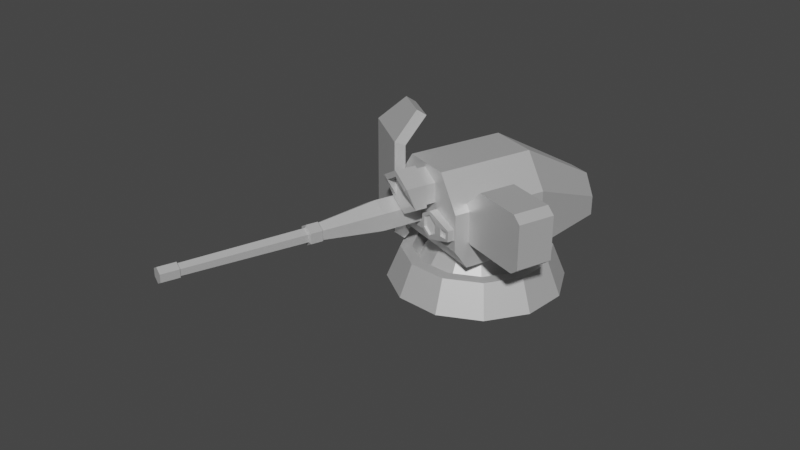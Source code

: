# Source: 06_veh.blend  (saved by Blender 3.3.6; exported with 4.5.12 LTS)
import bpy
from mathutils import Matrix  # noqa: F401  (used for matrix-valued properties, if any)

bpy.ops.wm.read_factory_settings(use_empty=True)
scene = bpy.context.scene
scene.name = 'Scene'

# ---- collections
col_collection = bpy.data.collections.new('Collection'); scene.collection.children.link(col_collection)

# ---- materials (node trees are filled in below, after node groups)
mat_part_a = bpy.data.materials.new('Part_A')
mat_part_a.use_transparent_shadow = False
mat_part_a.diffuse_color = (0.1149, 0.1149, 0.1149, 1.0)
mat_part_a.roughness = 0.5
mat_part_a.metallic = 0.5
mat_part_b = bpy.data.materials.new('Part_B')
mat_part_b.use_transparent_shadow = False
mat_part_b.diffuse_color = (0.04942, 0.6146, 0.5632, 1.0)
mat_part_b.roughness = 0.5
mat_part_c = bpy.data.materials.new('Part_C')
mat_part_c.use_transparent_shadow = False
mat_part_c.diffuse_color = (0.7037, 0.04176, 0.03101, 1.0)
mat_part_c.roughness = 0.5

# ---- material node trees
mat_part_a.use_nodes = True; mat_part_a.node_tree.nodes.clear()
_N = mat_part_a.node_tree.nodes; _L = mat_part_a.node_tree.links
n0 = _N.new('ShaderNodeBsdfPrincipled'); n0.name = 'Principled BSDF'; n0.location = (10, 300)
n0.distribution = 'GGX'
n0.subsurface_method = 'RANDOM_WALK_SKIN'
n0.inputs[0].default_value = (0.7, 0.7, 0.7, 1.0)
n0.inputs[1].default_value = 0.5
n0.inputs[3].default_value = 1.45
n0.inputs[27].default_value = (0.0, 0.0, 0.0, 1.0)
n0.inputs[28].default_value = 1.0
n1 = _N.new('ShaderNodeOutputMaterial'); n1.name = 'Material Output'; n1.location = (300, 300)
n2 = _N.new('ShaderNodeNormalMap'); n2.name = '노멀 맵'; n2.location = (-300, -300)
n2.label = 'Normal/Map'
n2.inputs[0].default_value = 0.0
_L.new(n0.outputs[0], n1.inputs[0])
_L.new(n2.outputs[0], n0.inputs[5])
n1.is_active_output = True
mat_part_b.use_nodes = True; mat_part_b.node_tree.nodes.clear()
_N = mat_part_b.node_tree.nodes; _L = mat_part_b.node_tree.links
n0 = _N.new('ShaderNodeBsdfPrincipled'); n0.name = 'Principled BSDF'; n0.location = (10, 300)
n0.distribution = 'GGX'
n0.subsurface_method = 'RANDOM_WALK_SKIN'
n0.inputs[0].default_value = (0.7, 0.7, 0.7, 1.0)
n0.inputs[3].default_value = 1.45
n0.inputs[27].default_value = (0.0, 0.0, 0.0, 1.0)
n0.inputs[28].default_value = 1.0
n1 = _N.new('ShaderNodeOutputMaterial'); n1.name = 'Material Output'; n1.location = (300, 300)
n2 = _N.new('ShaderNodeNormalMap'); n2.name = '노멀 맵'; n2.location = (-300, -300)
n2.label = 'Normal/Map'
n2.inputs[0].default_value = 0.0
_L.new(n0.outputs[0], n1.inputs[0])
_L.new(n2.outputs[0], n0.inputs[5])
n1.is_active_output = True
mat_part_c.use_nodes = True; mat_part_c.node_tree.nodes.clear()
_N = mat_part_c.node_tree.nodes; _L = mat_part_c.node_tree.links
n0 = _N.new('ShaderNodeBsdfPrincipled'); n0.name = 'Principled BSDF'; n0.location = (10, 300)
n0.distribution = 'GGX'
n0.subsurface_method = 'RANDOM_WALK_SKIN'
n0.inputs[0].default_value = (0.7, 0.7, 0.7, 1.0)
n0.inputs[3].default_value = 1.45
n0.inputs[27].default_value = (0.0, 0.0, 0.0, 1.0)
n0.inputs[28].default_value = 1.0
n1 = _N.new('ShaderNodeOutputMaterial'); n1.name = 'Material Output'; n1.location = (300, 300)
n2 = _N.new('ShaderNodeNormalMap'); n2.name = '노멀 맵'; n2.location = (-300, -300)
n2.label = 'Normal/Map'
n2.inputs[0].default_value = 0.0
_L.new(n0.outputs[0], n1.inputs[0])
_L.new(n2.outputs[0], n0.inputs[5])
n1.is_active_output = True

# ---- world
world_world = bpy.data.worlds.new('World'); scene.world = world_world
world_world.use_nodes = True; world_world.node_tree.nodes.clear()
_N = world_world.node_tree.nodes; _L = world_world.node_tree.links
n0 = _N.new('ShaderNodeOutputWorld'); n0.name = 'World Output'; n0.location = (300, 300)
n1 = _N.new('ShaderNodeBackground'); n1.name = 'Background'; n1.location = (10, 300)
n1.inputs[0].default_value = (0.05088, 0.05088, 0.05088, 1.0)
_L.new(n1.outputs[0], n0.inputs[0])
n0.is_active_output = True
world_world.color = (0.05088, 0.05088, 0.05088)
world_world.use_sun_shadow = False
world_world.sun_shadow_jitter_overblur = 0.0

# ---- meshes
me_001 = bpy.data.meshes.new('메쉬.001')
me_001.from_pydata([(-19.71, 25.5, 36.77), (-18.14, 27.76, 31.41), (-19.69, 74.25, 36.7), (-18.16, 72.01, 31.49), (-50.95, 74.25, 27.56), (-49.42, 72.01, 22.35), (-50.97, 25.5, 27.64), (-49.4, 27.76, 22.28), (-45.87, 19.38, 22.71), (-45.15, 22.27, 20.26), (-20.64, 22.27, 27.43), (-21.36, 19.38, 29.88), (-20.27, 88.21, 23.78), (-18.91, 84.9, 19.12), (-37.31, 84.9, 13.75), (-38.67, 88.21, 18.41), (25.5, 22.92, 23.92), (25.5, 22.92, -19.96), (25.5, 52.32, 31.04), (25.5, 52.32, -19.96), (-25.5, 52.32, 31.04), (-25.5, 52.32, -19.96), (-25.5, 22.92, 23.92), (-25.5, 22.92, -19.96), (-12.12, 22.92, -63.94), (12.12, 22.92, -63.94), (-12.12, 33.21, -63.94), (12.12, 33.21, -63.94), (12.8, 69.47, 31.04), (12.8, 69.47, -19.96), (-12.8, 69.47, -19.96), (-12.8, 69.47, 31.04), (6.083, 44.34, -63.94), (-6.083, 44.34, -63.94), (25.5, 33.21, -19.96), (25.5, 33.21, 31.04), (-25.5, 33.21, 31.04), (-25.5, 33.21, -19.96), (59.09, 35.66, 23.23), (59.09, 35.66, 4.3), (59.09, 65.34, 23.23), (59.09, 65.34, 4.3), (23.2, 55.83, 23.23), (23.2, 55.83, 4.3), (23.2, 37.62, 23.23), (23.2, 37.62, 4.3), (27.0, 35.66, 23.23), (33.54, 65.34, 23.23), (33.54, 65.34, 4.3), (27.0, 35.66, 4.3), (63.49, 39.15, 23.23), (63.49, 39.15, 4.3), (63.49, 61.85, 4.3), (63.49, 61.85, 23.23), (3.229, 45.49, 31.04), (3.229, 37.98, 31.04), (9.73, 34.23, 31.04), (9.73, 49.24, 31.04), (3.229, 45.49, 35.14), (3.229, 37.98, 35.14), (9.73, 34.23, 35.14), (14.49, 38.99, 35.14), (14.49, 44.48, 35.14), (9.73, 49.24, 35.14), (4.973, 44.48, 35.14), (4.973, 38.99, 35.14), (9.73, 36.24, 35.14), (9.73, 47.23, 35.14), (24.45, 38.93, 31.04), (24.45, 38.93, 34.37), (24.45, 44.54, 31.04), (24.45, 44.54, 34.37), (18.71, 43.64, 34.91), (18.71, 39.84, 34.91), (22.87, 39.84, 34.58), (22.87, 43.64, 34.58), (5.464, 44.2, 34.05), (5.464, 39.27, 34.05), (9.73, 41.74, 34.05), (9.73, 36.81, 34.05), (14.0, 39.27, 34.05), (14.0, 44.2, 34.05), (9.73, 46.66, 34.05), (19.3, 43.09, 33.77), (19.3, 40.38, 33.77), (22.28, 40.38, 33.54), (22.28, 43.09, 33.54), (-9.891, 62.2, 30.34), (-9.891, 51.94, 30.34), (-1.011, 46.82, 30.34), (7.868, 51.94, 30.34), (7.868, 62.2, 30.34), (-1.011, 67.32, 30.34), (-11.38, 63.06, 47.59), (-1.011, 69.05, 47.59), (9.362, 63.06, 47.59), (9.362, 51.08, 42.7), (-1.011, 45.09, 42.7), (-11.38, 51.08, 42.7), (-1.011, 46.82, 35.96), (7.868, 51.94, 35.96), (7.868, 62.2, 35.96), (-1.011, 67.32, 35.96), (-9.891, 62.2, 35.96), (-9.891, 51.94, 35.96), (-8.659, 61.49, 42.7), (-1.011, 65.9, 42.7), (6.636, 61.49, 42.7), (6.636, 52.65, 42.7), (-1.011, 48.24, 42.7), (-8.659, 52.65, 42.7), (-1.011, 45.09, 36.6), (9.362, 51.08, 36.6), (9.362, 63.06, 36.6), (-1.011, 69.05, 36.6), (-11.38, 63.06, 36.6), (-11.38, 51.08, 36.6), (-1.011, 57.07, 42.7), (-8.659, 61.49, 47.59), (-1.011, 65.9, 47.59), (6.636, 61.49, 47.59), (-19.65, 45.94, 30.41), (-19.65, 37.06, 30.41), (-11.96, 32.62, 30.41), (-4.265, 37.06, 30.41), (-4.265, 45.94, 30.41), (-11.96, 50.38, 30.41), (-14.88, 43.19, 153.1), (-14.88, 39.81, 153.1), (-11.96, 38.12, 153.1), (-9.035, 39.81, 153.1), (-9.035, 43.19, 153.1), (-11.96, 44.87, 153.1), (-11.96, 36.61, 82.94), (-7.727, 39.06, 82.94), (-7.727, 43.94, 82.94), (-11.96, 46.38, 82.94), (-16.19, 43.94, 82.94), (-16.19, 39.06, 82.94), (-16.66, 44.21, 89.62), (-11.96, 46.93, 89.62), (-7.256, 44.21, 89.62), (-7.256, 38.78, 89.62), (-11.96, 36.07, 89.62), (-16.66, 38.78, 89.62), (-11.96, 32.62, 52.17), (-4.265, 37.06, 52.17), (-4.265, 45.94, 52.17), (-11.96, 50.38, 52.17), (-19.65, 45.94, 52.17), (-19.65, 37.06, 52.17), (-15.42, 43.5, 90.23), (-11.96, 45.5, 90.23), (-8.492, 43.5, 90.23), (-8.492, 39.5, 90.23), (-11.96, 37.5, 90.23), (-15.42, 39.5, 90.23), (-11.96, 36.07, 83.52), (-7.256, 38.78, 83.52), (-7.256, 44.21, 83.52), (-11.96, 46.93, 83.52), (-16.66, 44.21, 83.52), (-16.66, 38.78, 83.52), (-15.56, 43.58, 153.5), (-15.56, 39.42, 153.5), (-11.96, 37.34, 153.5), (-8.36, 39.42, 153.5), (-8.36, 43.58, 153.5), (-11.96, 45.65, 153.5), (-15.56, 43.58, 162.8), (-15.56, 39.42, 162.8), (-11.96, 37.34, 162.8), (-8.36, 39.42, 162.8), (-8.36, 43.58, 162.8), (-11.96, 45.65, 162.8), (-14.27, 42.83, 162.8), (-14.27, 40.17, 162.8), (-11.96, 41.5, 162.8), (-11.96, 38.83, 162.8), (-9.65, 40.17, 162.8), (-9.65, 42.83, 162.8), (-11.96, 44.16, 162.8), (63.49, 55.83, 23.23), (63.49, 55.83, 4.3), (23.2, 51.46, 4.3), (23.2, 51.46, 23.23), (63.49, 51.46, 23.23), (63.49, 51.46, 4.3)], [], [(0, 1, 3, 2), (12, 13, 14, 15), (4, 5, 7, 6), (8, 9, 10, 11), (1, 7, 5, 3), (6, 0, 2, 4), (6, 7, 9, 8), (7, 1, 10, 9), (1, 0, 11, 10), (0, 6, 8, 11), (2, 3, 13, 12), (3, 5, 14, 13), (5, 4, 15, 14), (4, 2, 12, 15), (16, 17, 34, 35), (28, 29, 30, 31), (36, 37, 23, 22), (22, 23, 17, 16), (25, 24, 26, 27), (22, 16, 35, 36), (17, 23, 24, 25), (23, 37, 26, 24), (30, 29, 32, 33), (27, 34, 17, 25), (18, 19, 29, 28), (21, 20, 31, 30), (20, 18, 28, 31), (19, 27, 32, 29), (27, 26, 33, 32), (26, 21, 30, 33), (19, 34, 27), (35, 34, 19, 18), (36, 35, 18, 20), (20, 21, 37, 36), (26, 37, 21), (182, 183, 52, 53), (47, 48, 43, 42), (44, 45, 49, 46), (47, 42, 182, 40), (48, 47, 40, 41), (183, 43, 48, 41), (46, 49, 39, 38), (38, 39, 51, 50), (183, 41, 52), (41, 40, 53, 52), (40, 182, 53), (76, 77, 78), (77, 79, 78), (79, 80, 78), (80, 81, 78), (81, 82, 78), (82, 76, 78), (54, 55, 59, 58), (55, 56, 60, 59), (68, 70, 71, 69), (57, 54, 58, 63), (58, 59, 65, 64), (59, 60, 66, 65), (61, 66, 60, 69, 74, 73), (63, 67, 62, 72, 75, 71), (63, 58, 64, 67), (60, 56, 68, 69), (83, 84, 85, 86), (57, 63, 71, 70), (62, 61, 73, 72), (75, 74, 69, 71), (64, 65, 77, 76), (65, 66, 79, 77), (66, 61, 80, 79), (61, 62, 81, 80), (62, 67, 82, 81), (67, 64, 76, 82), (72, 73, 84, 83), (73, 74, 85, 84), (74, 75, 86, 85), (75, 72, 83, 86), (115, 116, 98, 93), (116, 111, 97, 98), (111, 112, 96, 97), (112, 113, 95, 96), (113, 114, 94, 95), (114, 115, 93, 94), (94, 93, 118, 119), (95, 94, 119, 120), (96, 95, 120, 108), (97, 96, 108, 109), (98, 97, 109, 110), (93, 98, 110, 118), (89, 90, 100, 99), (90, 91, 101, 100), (91, 92, 102, 101), (92, 87, 103, 102), (87, 88, 104, 103), (88, 89, 99, 104), (112, 111, 99, 100), (113, 112, 100, 101), (114, 113, 101, 102), (115, 114, 102, 103), (116, 115, 103, 104), (111, 116, 104, 99), (106, 105, 117), (107, 106, 117), (108, 107, 117), (109, 108, 117), (110, 109, 117), (105, 110, 117), (105, 106, 119, 118), (106, 107, 120, 119), (107, 108, 120), (110, 105, 118), (161, 162, 144, 139), (162, 157, 143, 144), (157, 158, 142, 143), (158, 159, 141, 142), (159, 160, 140, 141), (160, 161, 139, 140), (175, 176, 177), (176, 178, 177), (178, 179, 177), (179, 180, 177), (180, 181, 177), (181, 175, 177), (145, 146, 134, 133), (146, 147, 135, 134), (147, 148, 136, 135), (148, 149, 137, 136), (149, 150, 138, 137), (150, 145, 133, 138), (140, 139, 151, 152), (141, 140, 152, 153), (142, 141, 153, 154), (143, 142, 154, 155), (144, 143, 155, 156), (139, 144, 156, 151), (123, 124, 146, 145), (124, 125, 147, 146), (125, 126, 148, 147), (126, 121, 149, 148), (121, 122, 150, 149), (122, 123, 145, 150), (152, 151, 127, 132), (153, 152, 132, 131), (154, 153, 131, 130), (155, 154, 130, 129), (156, 155, 129, 128), (151, 156, 128, 127), (133, 134, 158, 157), (134, 135, 159, 158), (135, 136, 160, 159), (136, 137, 161, 160), (137, 138, 162, 161), (138, 133, 157, 162), (127, 128, 164, 163), (128, 129, 165, 164), (129, 130, 166, 165), (130, 131, 167, 166), (131, 132, 168, 167), (132, 127, 163, 168), (163, 164, 170, 169), (164, 165, 171, 170), (165, 166, 172, 171), (166, 167, 173, 172), (167, 168, 174, 173), (168, 163, 169, 174), (169, 170, 176, 175), (170, 171, 178, 176), (171, 172, 179, 178), (172, 173, 180, 179), (173, 174, 181, 180), (174, 169, 175, 181), (42, 43, 184, 185), (182, 42, 185, 186), (186, 187, 183, 182), (187, 184, 43, 183), (185, 184, 45, 44), (44, 46, 185), (186, 185, 46, 38), (186, 38, 50), (50, 51, 187, 186), (39, 187, 51), (49, 184, 187, 39), (184, 49, 45)])
me_001.polygons.foreach_set('use_smooth', [True] * 182)
me_001.polygons.foreach_set('material_index', [0, 0, 0, 0, 0, 0, 0, 0, 0, 0, 0, 0, 0, 0, 0, 0, 0, 0, 0, 0, 0, 0, 0, 0, 0, 0, 0, 0, 0, 0, 0, 0, 0, 0, 0, 0, 0, 0, 0, 0, 0, 0, 0, 0, 0, 0, 1, 1, 1, 1, 1, 1, 0, 0, 0, 0, 0, 0, 0, 0, 0, 0, 2, 0, 0, 0, 0, 0, 0, 0, 0, 0, 0, 0, 0, 0, 0, 0, 0, 0, 0, 0, 0, 0, 0, 0, 0, 0, 0, 0, 0, 0, 0, 0, 0, 0, 0, 0, 0, 0, 1, 1, 1, 1, 1, 1, 0, 0, 0, 0, 0, 0, 0, 0, 0, 0, 0, 0, 0, 0, 0, 0, 0, 0, 0, 0, 0, 0, 0, 0, 0, 0, 0, 0, 0, 0, 0, 0, 0, 0, 0, 0, 0, 0, 0, 0, 0, 0, 0, 0, 0, 0, 0, 0, 0, 0, 0, 0, 0, 0, 0, 0, 0, 0, 0, 0, 0, 0, 0, 0, 0, 0, 0, 0, 0, 0, 0, 0, 0, 0, 0, 0])
_k = set([(0, 1), (0, 2), (0, 6), (0, 11), (1, 3), (1, 7), (1, 10), (2, 3), (2, 4), (2, 12), (3, 5), (3, 13), (4, 5), (4, 6), (4, 15), (5, 7), (5, 14), (6, 7), (6, 8), (7, 9), (8, 9), (8, 11), (9, 10), (10, 11), (12, 13), (12, 15), (13, 14), (14, 15), (16, 17), (16, 22), (16, 35), (17, 25), (17, 34), (18, 19), (18, 28), (18, 35), (19, 27), (19, 29), (19, 34), (20, 21), (20, 31), (20, 36), (21, 26), (21, 30), (21, 37), (22, 23), (22, 36), (23, 24), (23, 37), (24, 25), (24, 26), (25, 27), (26, 33), (27, 32), (28, 29), (28, 31), (29, 30), (29, 32), (30, 31), (30, 33), (32, 33), (35, 36), (38, 39), (38, 46), (38, 50), (39, 49), (39, 51), (40, 41), (40, 47), (40, 53), (41, 48), (41, 52), (42, 43), (42, 47), (42, 185), (43, 48), (43, 184), (44, 45), (44, 46), (44, 185), (45, 49), (45, 184), (46, 49), (47, 48), (50, 51), (50, 186), (51, 187), (52, 53), (52, 183), (53, 182), (54, 58), (55, 59), (56, 60), (57, 63), (58, 59), (58, 63), (59, 60), (60, 66), (60, 69), (61, 62), (61, 66), (61, 73), (61, 80), (62, 67), (62, 72), (62, 81), (63, 67), (63, 71), (64, 65), (64, 67), (64, 76), (65, 66), (65, 77), (66, 79), (67, 82), (68, 69), (69, 71), (69, 74), (70, 71), (71, 75), (72, 73), (72, 75), (72, 83), (73, 74), (73, 84), (74, 75), (74, 85), (75, 86), (76, 77), (76, 82), (77, 79), (79, 80), (80, 81), (81, 82), (83, 84), (83, 86), (84, 85), (85, 86), (87, 103), (88, 104), (89, 99), (90, 100), (91, 101), (92, 102), (93, 94), (93, 98), (93, 115), (93, 118), (94, 95), (94, 114), (95, 96), (95, 113), (95, 120), (96, 97), (96, 108), (96, 112), (97, 98), (97, 111), (98, 110), (98, 116), (99, 100), (99, 104), (99, 111), (100, 101), (100, 112), (101, 102), (101, 113), (102, 103), (102, 114), (103, 104), (103, 115), (104, 116), (105, 106), (105, 110), (105, 118), (106, 107), (106, 119), (107, 108), (107, 120), (108, 120), (110, 118), (111, 112), (111, 116), (112, 113), (113, 114), (114, 115), (115, 116), (118, 119), (119, 120), (121, 149), (122, 150), (123, 145), (124, 146), (125, 147), (126, 148), (127, 128), (127, 132), (127, 151), (127, 163), (128, 129), (128, 156), (128, 164), (129, 130), (129, 155), (129, 165), (130, 131), (130, 154), (130, 166), (131, 132), (131, 153), (131, 167), (132, 152), (132, 168), (133, 134), (133, 138), (133, 145), (133, 157), (134, 135), (134, 146), (134, 158), (135, 136), (135, 147), (135, 159), (136, 137), (136, 148), (136, 160), (137, 138), (137, 149), (137, 161), (138, 150), (138, 162), (139, 140), (139, 144), (139, 151), (139, 161), (140, 141), (140, 152), (140, 160), (141, 142), (141, 153), (141, 159), (142, 143), (142, 154), (142, 158), (143, 144), (143, 155), (143, 157), (144, 156), (144, 162), (145, 146), (145, 150), (146, 147), (147, 148), (148, 149), (149, 150), (151, 152), (151, 156), (152, 153), (153, 154), (154, 155), (155, 156), (157, 158), (157, 162), (158, 159), (159, 160), (160, 161), (161, 162), (163, 164), (163, 168), (163, 169), (164, 165), (164, 170), (165, 166), (165, 171), (166, 167), (166, 172), (167, 168), (167, 173), (168, 174), (169, 170), (169, 174), (170, 171), (171, 172), (172, 173), (173, 174), (182, 186), (183, 187)])
me_001.attributes.new('sharp_edge', 'BOOLEAN', 'EDGE').data.foreach_set('value', [ (min(e.vertices), max(e.vertices)) in _k for e in me_001.edges])
_uv = me_001.uv_layers.new(name='map1')
_uv.uv.foreach_set('vector', [0.4275, 0.1778, 0.4275, 0.1778, 0.4275, 0.1778, 0.4275, 0.1778, 0.4275, 0.1778, 0.4275, 0.1778, 0.4275, 0.1778, 0.4275, 0.1778, 0.4275, 0.1778, 0.4275, 0.1778, 0.4275, 0.1778, 0.4275, 0.1778, 0.4275, 0.1778, 0.4275, 0.1778, 0.4275, 0.1778, 0.4275, 0.1778, 0.4275, 0.1778, 0.4275, 0.1778, 0.4275, 0.1778, 0.4275, 0.1778, 0.4275, 0.1778, 0.4275, 0.1778, 0.4275, 0.1778, 0.4275, 0.1778, 0.4275, 0.1778, 0.4275, 0.1778, 0.4275, 0.1778, 0.4275, 0.1778, 0.4275, 0.1778, 0.4275, 0.1778, 0.4275, 0.1778, 0.4275, 0.1778, 0.4275, 0.1778, 0.4275, 0.1778, 0.4275, 0.1778, 0.4275, 0.1778, 0.4275, 0.1778, 0.4275, 0.1778, 0.4275, 0.1778, 0.4275, 0.1778, 0.4275, 0.1778, 0.4275, 0.1778, 0.4275, 0.1778, 0.4275, 0.1778, 0.4275, 0.1778, 0.4275, 0.1778, 0.4275, 0.1778, 0.4275, 0.1778, 0.4275, 0.1778, 0.4275, 0.1778, 0.4275, 0.1778, 0.4275, 0.1778, 0.4275, 0.1778, 0.4275, 0.1778, 0.4275, 0.1778, 0.4275, 0.1778, 0.1737, 0.4442, 0.1737, 0.4442, 0.1737, 0.4442, 0.1737, 0.4442, 0.4275, 0.1778, 0.4275, 0.1778, 0.4275, 0.1778, 0.4275, 0.1778, 0.1737, 0.4442, 0.1737, 0.4442, 0.1737, 0.4442, 0.1737, 0.4442, 0.1737, 0.4442, 0.1737, 0.4442, 0.1737, 0.4442, 0.1737, 0.4442, 0.1737, 0.4442, 0.1737, 0.4442, 0.1737, 0.4442, 0.1737, 0.4442, 0.1737, 0.4442, 0.1737, 0.4442, 0.1737, 0.4442, 0.1737, 0.4442, 0.1737, 0.4442, 0.1737, 0.4442, 0.1737, 0.4442, 0.1737, 0.4442, 0.1737, 0.4442, 0.1737, 0.4442, 0.1737, 0.4442, 0.1737, 0.4442, 0.4275, 0.1778, 0.4275, 0.1778, 0.4275, 0.1778, 0.4275, 0.1778, 0.1737, 0.4442, 0.1737, 0.4442, 0.1737, 0.4442, 0.1737, 0.4442, 0.4275, 0.1778, 0.4275, 0.1778, 0.4275, 0.1778, 0.4275, 0.1778, 0.4275, 0.1778, 0.4275, 0.1778, 0.4275, 0.1778, 0.4275, 0.1778, 0.4275, 0.1778, 0.4275, 0.1778, 0.4275, 0.1778, 0.4275, 0.1778, 0.4275, 0.1778, 0.4275, 0.1778, 0.4275, 0.1778, 0.4275, 0.1778, 0.4275, 0.1778, 0.4275, 0.1778, 0.4275, 0.1778, 0.4275, 0.1778, 0.4275, 0.1778, 0.4275, 0.1778, 0.4275, 0.1778, 0.4275, 0.1778, 0.4275, 0.1778, 0.4275, 0.1778, 0.4275, 0.1778, 0.4275, 0.1778, 0.4275, 0.1778, 0.4275, 0.1778, 0.4275, 0.1778, 0.4275, 0.1778, 0.4275, 0.1778, 0.4275, 0.1778, 0.4275, 0.1778, 0.4275, 0.1778, 0.4275, 0.1778, 0.4275, 0.1778, 0.4275, 0.1778, 0.4275, 0.1778, 0.4275, 0.1778, 0.4275, 0.1778, 0.2444, 0.3026, 0.2444, 0.3026, 0.2444, 0.3026, 0.2444, 0.3026, 0.2444, 0.3026, 0.2444, 0.3026, 0.2444, 0.3026, 0.2444, 0.3026, 0.2444, 0.3026, 0.2444, 0.3026, 0.2444, 0.3026, 0.2444, 0.3026, 0.2444, 0.3026, 0.2444, 0.3026, 0.2444, 0.3026, 0.2444, 0.3026, 0.2444, 0.3026, 0.2444, 0.3026, 0.2444, 0.3026, 0.2444, 0.3026, 0.2444, 0.3026, 0.2444, 0.3026, 0.2444, 0.3026, 0.2444, 0.3026, 0.2444, 0.3026, 0.2444, 0.3026, 0.2444, 0.3026, 0.2444, 0.3026, 0.2444, 0.3026, 0.2444, 0.3026, 0.2444, 0.3026, 0.2444, 0.3026, 0.2444, 0.3026, 0.2444, 0.3026, 0.2444, 0.3026, 0.2444, 0.3026, 0.2444, 0.3026, 0.2444, 0.3026, 0.2444, 0.3026, 0.2444, 0.3026, 0.2444, 0.3026, 0.2444, 0.3026, 0.4219, 0.02904, 0.4219, 0.02904, 0.4219, 0.02904, 0.4219, 0.02904, 0.4219, 0.02904, 0.4219, 0.02904, 0.4219, 0.02904, 0.4219, 0.02904, 0.4219, 0.02904, 0.4219, 0.02904, 0.4219, 0.02904, 0.4219, 0.02904, 0.4219, 0.02904, 0.4219, 0.02904, 0.4219, 0.02904, 0.4219, 0.02904, 0.4219, 0.02904, 0.4219, 0.02904, 0.2467, 0.3024, 0.2467, 0.3024, 0.2467, 0.3024, 0.2467, 0.3024, 0.2467, 0.3024, 0.2467, 0.3024, 0.2467, 0.3024, 0.2467, 0.3024, 0.2467, 0.3024, 0.2467, 0.3024, 0.2467, 0.3024, 0.2467, 0.3024, 0.2467, 0.3024, 0.2467, 0.3024, 0.2467, 0.3024, 0.2467, 0.3024, 0.2467, 0.3024, 0.2467, 0.3024, 0.2467, 0.3024, 0.2467, 0.3024, 0.2467, 0.3024, 0.2467, 0.3024, 0.2467, 0.3024, 0.2467, 0.3024, 0.2467, 0.3024, 0.2467, 0.3024, 0.2467, 0.3024, 0.2467, 0.3024, 0.2467, 0.3024, 0.2467, 0.3024, 0.2467, 0.3024, 0.2467, 0.3024, 0.2467, 0.3024, 0.2467, 0.3024, 0.2467, 0.3024, 0.2467, 0.3024, 0.2467, 0.3024, 0.2467, 0.3024, 0.2467, 0.3024, 0.2467, 0.3024, 0.2467, 0.3024, 0.2467, 0.3024, 0.2467, 0.3024, 0.2467, 0.3024, 0.424, 0.03046, 0.424, 0.03046, 0.424, 0.03046, 0.424, 0.03046, 0.2467, 0.3024, 0.2467, 0.3024, 0.2467, 0.3024, 0.2467, 0.3024, 0.2467, 0.3024, 0.2467, 0.3024, 0.2467, 0.3024, 0.2467, 0.3024, 0.2467, 0.3024, 0.2467, 0.3024, 0.2467, 0.3024, 0.2467, 0.3024, 0.2467, 0.3024, 0.2467, 0.3024, 0.2467, 0.3024, 0.2467, 0.3024, 0.2467, 0.3024, 0.2467, 0.3024, 0.2467, 0.3024, 0.2467, 0.3024, 0.2467, 0.3024, 0.2467, 0.3024, 0.2467, 0.3024, 0.2467, 0.3024, 0.2467, 0.3024, 0.2467, 0.3024, 0.2467, 0.3024, 0.2467, 0.3024, 0.2467, 0.3024, 0.2467, 0.3024, 0.2467, 0.3024, 0.2467, 0.3024, 0.2467, 0.3024, 0.2467, 0.3024, 0.2467, 0.3024, 0.2467, 0.3024, 0.2467, 0.3024, 0.2467, 0.3024, 0.2467, 0.3024, 0.2467, 0.3024, 0.2467, 0.3024, 0.2467, 0.3024, 0.2467, 0.3024, 0.2467, 0.3024, 0.2467, 0.3024, 0.2467, 0.3024, 0.2467, 0.3024, 0.2467, 0.3024, 0.2467, 0.3024, 0.2467, 0.3024, 0.2467, 0.3024, 0.2467, 0.3024, 0.2458, 0.3028, 0.2458, 0.3028, 0.2458, 0.3028, 0.2458, 0.3028, 0.2458, 0.3028, 0.2458, 0.3028, 0.2458, 0.3028, 0.2458, 0.3028, 0.2458, 0.3028, 0.2458, 0.3028, 0.2458, 0.3028, 0.2458, 0.3028, 0.2458, 0.3028, 0.2458, 0.3028, 0.2458, 0.3028, 0.2458, 0.3028, 0.2458, 0.3028, 0.2458, 0.3028, 0.2458, 0.3028, 0.2458, 0.3028, 0.2458, 0.3028, 0.2458, 0.3028, 0.2458, 0.3028, 0.2458, 0.3028, 0.2458, 0.3028, 0.2458, 0.3028, 0.2458, 0.3028, 0.2458, 0.3028, 0.2458, 0.3028, 0.2458, 0.3028, 0.2458, 0.3028, 0.2458, 0.3028, 0.2458, 0.3028, 0.2458, 0.3028, 0.2458, 0.3028, 0.2458, 0.3028, 0.2458, 0.3028, 0.2458, 0.3028, 0.2458, 0.3028, 0.2458, 0.3028, 0.2458, 0.3028, 0.2458, 0.3028, 0.2458, 0.3028, 0.2458, 0.3028, 0.2458, 0.3028, 0.2458, 0.3028, 0.2458, 0.3028, 0.2458, 0.3028, 0.2458, 0.3028, 0.2458, 0.3028, 0.2458, 0.3028, 0.2458, 0.3028, 0.2458, 0.3028, 0.2458, 0.3028, 0.2458, 0.3028, 0.2458, 0.3028, 0.2458, 0.3028, 0.2458, 0.3028, 0.2458, 0.3028, 0.2458, 0.3028, 0.2458, 0.3028, 0.2458, 0.3028, 0.2458, 0.3028, 0.2458, 0.3028, 0.2458, 0.3028, 0.2458, 0.3028, 0.2458, 0.3028, 0.2458, 0.3028, 0.2458, 0.3028, 0.2458, 0.3028, 0.2458, 0.3028, 0.2458, 0.3028, 0.2458, 0.3028, 0.2458, 0.3028, 0.2458, 0.3028, 0.2458, 0.3028, 0.2458, 0.3028, 0.2458, 0.3028, 0.2458, 0.3028, 0.2458, 0.3028, 0.2458, 0.3028, 0.2458, 0.3028, 0.2458, 0.3028, 0.2458, 0.3028, 0.2458, 0.3028, 0.2458, 0.3028, 0.2458, 0.3028, 0.2458, 0.3028, 0.2458, 0.3028, 0.2458, 0.3028, 0.2458, 0.3028, 0.2458, 0.3028, 0.2458, 0.3028, 0.2458, 0.3028, 0.2458, 0.3028, 0.2458, 0.3028, 0.423, 0.02878, 0.423, 0.02878, 0.423, 0.02878, 0.423, 0.02878, 0.423, 0.02878, 0.423, 0.02878, 0.423, 0.02878, 0.423, 0.02878, 0.423, 0.02878, 0.423, 0.02878, 0.423, 0.02878, 0.423, 0.02878, 0.423, 0.02878, 0.423, 0.02878, 0.423, 0.02878, 0.423, 0.02878, 0.423, 0.02878, 0.423, 0.02878, 0.2458, 0.3028, 0.2458, 0.3028, 0.2458, 0.3028, 0.2458, 0.3028, 0.2458, 0.3028, 0.2458, 0.3028, 0.2458, 0.3028, 0.2458, 0.3028, 0.2458, 0.3028, 0.2458, 0.3028, 0.2458, 0.3028, 0.2458, 0.3028, 0.2458, 0.3028, 0.2458, 0.3028, 0.2344, 0.302, 0.2344, 0.302, 0.2344, 0.302, 0.2344, 0.302, 0.2344, 0.302, 0.2344, 0.302, 0.2344, 0.302, 0.2344, 0.302, 0.2344, 0.302, 0.2344, 0.302, 0.2344, 0.302, 0.2344, 0.302, 0.2344, 0.302, 0.2344, 0.302, 0.2344, 0.302, 0.2344, 0.302, 0.2344, 0.302, 0.2344, 0.302, 0.2344, 0.302, 0.2344, 0.302, 0.2344, 0.302, 0.2344, 0.302, 0.2344, 0.302, 0.2344, 0.302, 0.1096, 0.01384, 0.1096, 0.01384, 0.1096, 0.01384, 0.1096, 0.01384, 0.1096, 0.01384, 0.1096, 0.01384, 0.1096, 0.01384, 0.1096, 0.01384, 0.1096, 0.01384, 0.1096, 0.01384, 0.1096, 0.01384, 0.1096, 0.01384, 0.1096, 0.01384, 0.1096, 0.01384, 0.1096, 0.01384, 0.1096, 0.01384, 0.1096, 0.01384, 0.1096, 0.01384, 0.2344, 0.302, 0.2344, 0.302, 0.2344, 0.302, 0.2344, 0.302, 0.2344, 0.302, 0.2344, 0.302, 0.2344, 0.302, 0.2344, 0.302, 0.2344, 0.302, 0.2344, 0.302, 0.2344, 0.302, 0.2344, 0.302, 0.2344, 0.302, 0.2344, 0.302, 0.2344, 0.302, 0.2344, 0.302, 0.2344, 0.302, 0.2344, 0.302, 0.2344, 0.302, 0.2344, 0.302, 0.2344, 0.302, 0.2344, 0.302, 0.2344, 0.302, 0.2344, 0.302, 0.2344, 0.302, 0.2344, 0.302, 0.2344, 0.302, 0.2344, 0.302, 0.2344, 0.302, 0.2344, 0.302, 0.2344, 0.302, 0.2344, 0.302, 0.2344, 0.302, 0.2344, 0.302, 0.2344, 0.302, 0.2344, 0.302, 0.2344, 0.302, 0.2344, 0.302, 0.2344, 0.302, 0.2344, 0.302, 0.2344, 0.302, 0.2344, 0.302, 0.2344, 0.302, 0.2344, 0.302, 0.2344, 0.302, 0.2344, 0.302, 0.2344, 0.302, 0.2344, 0.302, 0.2344, 0.302, 0.2344, 0.302, 0.2344, 0.302, 0.2344, 0.302, 0.2344, 0.302, 0.2344, 0.302, 0.2344, 0.302, 0.2344, 0.302, 0.2344, 0.302, 0.2344, 0.302, 0.2344, 0.302, 0.2344, 0.302, 0.2344, 0.302, 0.2344, 0.302, 0.2344, 0.302, 0.2344, 0.302, 0.2344, 0.302, 0.2344, 0.302, 0.2344, 0.302, 0.2344, 0.302, 0.2344, 0.302, 0.2344, 0.302, 0.2344, 0.302, 0.2344, 0.302, 0.2344, 0.302, 0.2344, 0.302, 0.2344, 0.302, 0.2344, 0.302, 0.2344, 0.302, 0.2344, 0.302, 0.2344, 0.302, 0.2344, 0.302, 0.2344, 0.302, 0.2344, 0.302, 0.2344, 0.302, 0.2344, 0.302, 0.2344, 0.302, 0.2344, 0.302, 0.2344, 0.302, 0.2344, 0.302, 0.2344, 0.302, 0.2344, 0.302, 0.2344, 0.302, 0.2344, 0.302, 0.2344, 0.302, 0.2344, 0.302, 0.2344, 0.302, 0.2344, 0.302, 0.2344, 0.302, 0.2344, 0.302, 0.2344, 0.302, 0.2344, 0.302, 0.2344, 0.302, 0.2344, 0.302, 0.2344, 0.302, 0.2344, 0.302, 0.2344, 0.302, 0.2344, 0.302, 0.2344, 0.302, 0.2344, 0.302, 0.2344, 0.302, 0.2344, 0.302, 0.2344, 0.302, 0.2344, 0.302, 0.2344, 0.302, 0.2344, 0.302, 0.2344, 0.302, 0.2344, 0.302, 0.2344, 0.302, 0.2344, 0.302, 0.2344, 0.302, 0.2344, 0.302, 0.2344, 0.302, 0.2344, 0.302, 0.2344, 0.302, 0.2344, 0.302, 0.2344, 0.302, 0.2344, 0.302, 0.2344, 0.302, 0.2344, 0.302, 0.2344, 0.302, 0.2344, 0.302, 0.2344, 0.302, 0.2344, 0.302, 0.2344, 0.302, 0.2344, 0.302, 0.2344, 0.302, 0.2344, 0.302, 0.2344, 0.302, 0.2344, 0.302, 0.2344, 0.302, 0.2344, 0.302, 0.2344, 0.302, 0.2344, 0.302, 0.2344, 0.302, 0.2344, 0.302, 0.2344, 0.302, 0.2344, 0.302, 0.2344, 0.302, 0.2344, 0.302, 0.2344, 0.302, 0.2344, 0.302, 0.2344, 0.302, 0.2344, 0.302, 0.2344, 0.302, 0.2344, 0.302, 0.2344, 0.302, 0.2344, 0.302, 0.2344, 0.302, 0.2344, 0.302, 0.2344, 0.302, 0.2344, 0.302, 0.2344, 0.302, 0.2344, 0.302, 0.2344, 0.302, 0.2344, 0.302, 0.2344, 0.302, 0.2344, 0.302, 0.2344, 0.302, 0.2344, 0.302, 0.2344, 0.302, 0.2344, 0.302, 0.2344, 0.302, 0.2344, 0.302, 0.2344, 0.302, 0.2344, 0.302, 0.2344, 0.302, 0.2344, 0.302, 0.2344, 0.302, 0.2344, 0.302, 0.2344, 0.302, 0.2344, 0.302, 0.2344, 0.302, 0.2344, 0.302, 0.2344, 0.302, 0.2344, 0.302, 0.2344, 0.302, 0.2344, 0.302, 0.2344, 0.302, 0.2344, 0.302, 0.2344, 0.302, 0.2344, 0.302, 0.2344, 0.302, 0.2344, 0.302, 0.235, 0.3038, 0.235, 0.3038, 0.235, 0.3038, 0.235, 0.3038, 0.235, 0.3038, 0.235, 0.3038, 0.235, 0.3038, 0.235, 0.3038, 0.235, 0.3038, 0.235, 0.3038, 0.235, 0.3038, 0.235, 0.3038, 0.235, 0.3038, 0.235, 0.3038, 0.235, 0.3038, 0.235, 0.3038, 0.2444, 0.3026, 0.2444, 0.3026, 0.2444, 0.3026, 0.2444, 0.3026, 0.2444, 0.3026, 0.2444, 0.3026, 0.2444, 0.3026, 0.2444, 0.3026, 0.2444, 0.3026, 0.2444, 0.3026, 0.2444, 0.3026, 0.2444, 0.3026, 0.2444, 0.3026, 0.2444, 0.3026, 0.2444, 0.3026, 0.2444, 0.3026, 0.2444, 0.3026, 0.2444, 0.3026, 0.2444, 0.3026, 0.2444, 0.3026, 0.2444, 0.3026, 0.2444, 0.3026, 0.2444, 0.3026, 0.2444, 0.3026, 0.2444, 0.3026, 0.2444, 0.3026, 0.2444, 0.3026, 0.2444, 0.3026])
me_001.materials.append(mat_part_a)
me_001.materials.append(mat_part_b)
me_001.materials.append(mat_part_c)
me_001.update()
me_001.normals_split_custom_set([tuple(v) for v in zip(*[iter([0.9599, -5.957e-08, 0.2804, 0.9599, -5.957e-08, 0.2804, 0.9599, -5.957e-08, 0.2804, 0.9599, -5.957e-08, 0.2804, 0.1579, 0.8264, -0.5405, 0.1579, 0.8264, -0.5405, 0.1579, 0.8264, -0.5405, 0.1579, 0.8264, -0.5405, -0.9599, -2.383e-07, -0.2804, -0.9599, -2.383e-07, -0.2804, -0.9599, -2.383e-07, -0.2804, -0.9599, -2.383e-07, -0.2804, 0.2103, -0.6617, -0.7197, 0.2103, -0.6617, -0.7197, 0.2103, -0.6617, -0.7197, 0.2103, -0.6617, -0.7197, 0.2804, 0.001774, -0.9599, 0.2804, 0.001774, -0.9599, 0.2804, 0.001774, -0.9599, 0.2804, 0.001774, -0.9599, -0.2804, 0.00161, 0.9599, -0.2804, 0.00161, 0.9599, -0.2804, 0.00161, 0.9599, -0.2804, 0.00161, 0.9599, -0.8023, -0.363, -0.4738, -0.8023, -0.363, -0.4738, -0.8023, -0.363, -0.4738, -0.8023, -0.363, -0.4738, 0.2437, 0.4947, -0.8342, 0.2437, 0.4947, -0.8342, 0.2437, 0.4947, -0.8342, 0.2437, 0.4947, -0.8342, 0.9312, -0.363, 0.03264, 0.9312, -0.363, 0.03264, 0.9312, -0.363, 0.03264, 0.9312, -0.363, 0.03264, -0.1977, -0.7092, 0.6767, -0.1977, -0.7092, 0.6767, -0.1977, -0.7092, 0.6767, -0.1977, -0.7092, 0.6767, 0.9645, 0.2047, 0.1667, 0.9645, 0.2047, 0.1667, 0.9645, 0.2047, 0.1667, 0.9645, 0.2047, 0.1667, 0.208, -0.6706, -0.712, 0.208, -0.6706, -0.712, 0.208, -0.6706, -0.712, 0.208, -0.6706, -0.712, -0.787, 0.4103, -0.4607, -0.787, 0.4103, -0.4607, -0.787, 0.4103, -0.4607, -0.787, 0.4103, -0.4607, -0.2109, 0.6591, 0.7219, -0.2109, 0.6591, 0.7219, -0.2109, 0.6591, 0.7219, -0.2109, 0.6591, 0.7219, 1.0, 2.5e-07, 0.0, 1.0, 2.5e-07, 0.0, 1.0, 1.25e-07, 0.0, 1.0, 9.516e-08, 0.0, 0.0, 1.0, 0.0, 0.0, 1.0, 0.0, 0.0, 1.0, 0.0, 0.0, 1.0, 0.0, -1.0, 9.516e-08, 0.0, -1.0, 1.25e-07, 0.0, -1.0, 2.5e-07, 0.0, -1.0, 2.5e-07, 0.0, 0.0, -1.0, 0.0, 0.0, -1.0, 0.0, 0.0, -1.0, 0.0, 0.0, -1.0, 0.0, -2.446e-07, 0.0, -1.0, -2.446e-07, 0.0, -1.0, -3.899e-07, 1.391e-07, -1.0, -3.899e-07, 1.391e-07, -1.0, 0.0, -0.5691, 0.8223, 0.0, -0.5691, 0.8223, 0.0, -0.5691, 0.8223, 0.0, -0.5691, 0.8223, 0.0, -1.0, 0.0, 0.0, -1.0, 0.0, 0.0, -1.0, 0.0, 0.0, -1.0, 0.0, -0.9567, 0.0, -0.2912, -0.9567, 0.0, -0.2912, -0.9567, 0.0, -0.2912, -0.9567, 0.0, -0.2912, 0.0, 0.8682, -0.4961, 0.0, 0.8682, -0.4961, 0.0, 0.8682, -0.4961, 0.0, 0.8682, -0.4961, 0.9567, 0.0, -0.2912, 0.9567, 0.0, -0.2912, 0.9567, 0.0, -0.2912, 0.9567, 0.0, -0.2912, 0.8036, 0.5952, 0.0, 0.8036, 0.5952, 0.0, 0.8036, 0.5952, 0.0, 0.8036, 0.5952, 0.0, -0.8036, 0.5952, 0.0, -0.8036, 0.5952, 0.0, -0.8036, 0.5952, 0.0, -0.8036, 0.5952, 0.0, 0.0, 0.0, 1.0, 0.0, 0.0, 1.0, 0.0, 0.0, 1.0, 0.0, 0.0, 1.0, 0.7549, 0.5002, -0.4241, 0.7549, 0.5002, -0.4241, 0.7549, 0.5002, -0.4241, 0.7549, 0.5002, -0.4241, -3.899e-07, 1.391e-07, -1.0, -3.899e-07, 1.391e-07, -1.0, -6.024e-07, 3.427e-07, -1.0, -6.024e-07, 3.427e-07, -1.0, -0.7549, 0.5002, -0.4241, -0.7549, 0.5002, -0.4241, -0.7549, 0.5002, -0.4241, -0.7549, 0.5002, -0.4241, 0.9567, 0.0, -0.2912, 0.9567, 0.0, -0.2912, 0.9567, 0.0, -0.2912, 1.0, 9.516e-08, 0.0, 1.0, 1.25e-07, 0.0, 1.0, 0.0, 0.0, 1.0, 0.0, 0.0, 0.0, 0.0, 1.0, 0.0, 0.0, 1.0, 0.0, 0.0, 1.0, 0.0, 0.0, 1.0, -1.0, 0.0, 0.0, -1.0, 0.0, 0.0, -1.0, 1.25e-07, 0.0, -1.0, 9.516e-08, 0.0, -0.9567, 0.0, -0.2912, -0.9567, 0.0, -0.2912, -0.9567, 0.0, -0.2912, 1.0, 0.0, -2.015e-07, 1.0, 0.0, -2.015e-07, 1.0, 0.0, -2.015e-07, 1.0, 0.0, -2.015e-07, -0.6769, 0.7361, 5.859e-08, -0.6769, 0.7361, 5.859e-08, -0.6769, 0.7361, 5.859e-08, -0.6769, 0.7361, 5.859e-08, -0.4574, -0.8892, 0.0, -0.4574, -0.8892, 0.0, -0.4574, -0.8892, 0.0, -0.4574, -0.8892, 0.0, 0.0, 0.0, 1.0, 0.0, 0.0, 1.0, 0.0, 0.0, 1.0, 0.0, 0.0, 1.0, 0.0, 1.0, -1.057e-08, 0.0, 1.0, -1.057e-08, 0.0, 1.0, -1.057e-08, 0.0, 1.0, -1.057e-08, 9.932e-09, 8.261e-09, -1.0, 0.0, 7.329e-09, -1.0, 0.0, 2.281e-08, -1.0, 1.362e-08, 1.85e-08, -1.0, 0.0, -1.0, 2.299e-08, 0.0, -1.0, 2.299e-08, 0.0, -1.0, 2.299e-08, 0.0, -1.0, 2.299e-08, 0.6214, -0.7835, 3.061e-08, 0.6214, -0.7835, 3.061e-08, 0.6214, -0.7835, 3.061e-08, 0.6214, -0.7835, 3.061e-08, 9.932e-09, 8.261e-09, -1.0, 1.362e-08, 1.85e-08, -1.0, 7.206e-08, 0.0, -1.0, 0.6214, 0.7835, -7.707e-08, 0.6214, 0.7835, -7.707e-08, 0.6214, 0.7835, -7.707e-08, 0.6214, 0.7835, -7.707e-08, 0.0, 0.0, 1.0, 0.0, 0.0, 1.0, 0.0, 0.0, 1.0, 0.0, 0.0, 1.0, 7.261e-07, 0.0, 1.0, 1.21e-07, 0.0, 1.0, 7.261e-07, 0.0, 1.0, 3.63e-07, 0.0, 1.0, 1.21e-07, 0.0, 1.0, 3.63e-07, 0.0, 1.0, -3.63e-07, 0.0, 1.0, 1.21e-07, 0.0, 1.0, -3.63e-07, 0.0, 1.0, 0.0, 0.0, 1.0, 1.21e-07, 0.0, 1.0, 0.0, 0.0, 1.0, 0.0, 0.0, 1.0, 1.21e-07, 0.0, 1.0, 0.0, 0.0, 1.0, 0.0, 0.0, 1.0, 1.21e-07, 0.0, 1.0, -1.0, 2.478e-07, 0.0, -1.0, 2.478e-07, 0.0, -1.0, 2.478e-07, 0.0, -1.0, 2.478e-07, 0.0, -0.5, -0.866, 0.0, -0.5, -0.866, 0.0, -0.5, -0.866, 0.0, -0.5, -0.866, 0.0, 1.0, 0.0, 0.0, 1.0, 0.0, 0.0, 1.0, 0.0, 0.0, 1.0, 0.0, 0.0, -0.5, 0.866, 0.0, -0.5, 0.866, 0.0, -0.5, 0.866, 0.0, -0.5, 0.866, 0.0, 0.0, 0.0, 1.0, 3.365e-07, 0.0, 1.0, 3.365e-07, 0.0, 1.0, 0.0, 0.0, 1.0, 3.365e-07, 0.0, 1.0, 6.731e-07, 0.0, 1.0, 6.731e-07, 0.0, 1.0, 3.365e-07, 0.0, 1.0, 0.06628, -0.07163, 0.9952, 0.06628, -0.07163, 0.9952, 0.06628, -0.07163, 0.9952, 0.06628, -0.07163, 0.9952, 0.06628, -0.07163, 0.9952, 0.06628, -0.07163, 0.9952, 0.06628, 0.07163, 0.9952, 0.06628, 0.07163, 0.9952, 0.06628, 0.07163, 0.9952, 0.06628, 0.07163, 0.9952, 0.06628, 0.07163, 0.9952, 0.06628, 0.07163, 0.9952, 0.0, 0.0, 1.0, 0.0, 0.0, 1.0, 0.0, 0.0, 1.0, 0.0, 0.0, 1.0, 0.3041, -0.9526, 0.0, 0.3041, -0.9526, 0.0, 0.3041, -0.9526, 0.0, 0.3041, -0.9526, 0.0, 0.0778, 0.0, 0.997, 0.0778, 0.0, 0.997, 0.0778, 0.0, 0.997, 0.0778, 0.0, 0.997, 0.3041, 0.9526, 0.0, 0.3041, 0.9526, 0.0, 0.3041, 0.9526, 0.0, 0.3041, 0.9526, 0.0, 0.05492, 0.0, 0.9985, 0.05492, 0.0, 0.9985, 0.05492, 0.0, 0.9985, 0.05492, 0.0, 0.9985, 0.136, 0.0, 0.9907, 0.136, 0.0, 0.9907, 0.136, 0.0, 0.9907, 0.136, 0.0, 0.9907, 0.9117, -6.13e-07, 0.4109, 0.9117, -6.13e-07, 0.4109, 0.9117, -6.13e-07, 0.4109, 0.9117, -6.13e-07, 0.4109, 0.4558, 0.7896, 0.4109, 0.4558, 0.7896, 0.4109, 0.4558, 0.7896, 0.4109, 0.4558, 0.7896, 0.4109, -0.4558, 0.7896, 0.4109, -0.4558, 0.7896, 0.4109, -0.4558, 0.7896, 0.4109, -0.4558, 0.7896, 0.4109, -0.9117, 0.0, 0.4109, -0.9117, 0.0, 0.4109, -0.9117, 0.0, 0.4109, -0.9117, 0.0, 0.4109, -0.4558, -0.7896, 0.4109, -0.4558, -0.7896, 0.4109, -0.4558, -0.7896, 0.4109, -0.4558, -0.7896, 0.4109, 0.4558, -0.7896, 0.4109, 0.4558, -0.7896, 0.4109, 0.4558, -0.7896, 0.4109, 0.4558, -0.7896, 0.4109, 0.8859, 0.0, 0.4638, 0.8859, 0.0, 0.4638, 0.8859, 0.0, 0.4638, 0.8859, 0.0, 0.4638, 0.03477, 0.8945, 0.4457, 0.03477, 0.8945, 0.4457, 0.03477, 0.8945, 0.4457, 0.03477, 0.8945, 0.4457, -0.8688, 0.0, 0.4952, -0.8688, 0.0, 0.4952, -0.8688, 0.0, 0.4952, -0.8688, 0.0, 0.4952, 0.03478, -0.8945, 0.4457, 0.03478, -0.8945, 0.4457, 0.03478, -0.8945, 0.4457, 0.03478, -0.8945, 0.4457, -1.0, 2.983e-07, 1.117e-07, -1.0, 2.983e-07, 1.117e-07, -1.0, 2.983e-07, 1.117e-07, -1.0, 2.983e-07, 1.117e-07, -0.5, -0.866, 0.0, -0.5, -0.866, 0.0, -0.5, -0.866, 0.0, -0.5, -0.866, 0.0, 0.5, -0.866, 0.0, 0.5, -0.866, 0.0, 0.5, -0.866, 0.0, 0.5, -0.866, 0.0, 1.0, -2.61e-07, 0.0, 1.0, -2.61e-07, 0.0, 1.0, -2.61e-07, 0.0, 1.0, -2.61e-07, 0.0, 0.5, 0.866, 0.0, 0.5, 0.866, 0.0, 0.5, 0.866, 0.0, 0.5, 0.866, 0.0, -0.5, 0.866, 0.0, -0.5, 0.866, 0.0, -0.5, 0.866, 0.0, -0.5, 0.866, 0.0, 5.38e-07, -1.833e-07, 1.0, 1.076e-06, -1.833e-07, 1.0, 1.076e-06, -1.833e-07, 1.0, 5.38e-07, -1.833e-07, 1.0, 0.0, -1.833e-07, 1.0, 5.38e-07, -1.833e-07, 1.0, 5.38e-07, -1.833e-07, 1.0, 0.0, -1.833e-07, 1.0, -3.896e-06, -0.4252, 0.9051, -3.896e-06, -0.4252, 0.9051, -3.896e-06, -0.4252, 0.9051, -3.896e-06, -0.4252, 0.9051, 0.0, 1.833e-07, 1.0, 0.0, 1.833e-07, 1.0, 3.389e-07, 9.166e-08, 1.0, -7.532e-08, 1.222e-07, 1.0, 0.0, 1.833e-07, 1.0, 0.0, 1.833e-07, 1.0, -7.532e-08, 1.222e-07, 1.0, -4.519e-07, 9.166e-08, 1.0, 9.74e-07, -0.4252, 0.9051, 9.74e-07, -0.4252, 0.9051, 9.74e-07, -0.4252, 0.9051, 9.74e-07, -0.4252, 0.9051, 0.5, -0.866, 0.0, 0.5, -0.866, 0.0, 0.5, -0.866, 0.0, 0.5, -0.866, 0.0, 1.0, 0.0, 0.0, 1.0, 0.0, 0.0, 1.0, 0.0, 0.0, 1.0, 0.0, 0.0, 0.5, 0.866, 0.0, 0.5, 0.866, 0.0, 0.5, 0.866, 0.0, 0.5, 0.866, 0.0, -0.5, 0.866, 0.0, -0.5, 0.866, 0.0, -0.5, 0.866, 0.0, -0.5, 0.866, 0.0, -1.0, 1.323e-07, 0.0, -1.0, 1.323e-07, 0.0, -1.0, 1.323e-07, 0.0, -1.0, 1.323e-07, 0.0, -0.5, -0.866, 0.0, -0.5, -0.866, 0.0, -0.5, -0.866, 0.0, -0.5, -0.866, 0.0, 0.1971, -0.3413, -0.9191, 0.1971, -0.3413, -0.9191, 0.1971, -0.3413, -0.9191, 0.1971, -0.3413, -0.9191, 0.3941, -5.278e-08, -0.9191, 0.3941, -5.278e-08, -0.9191, 0.3941, -5.278e-08, -0.9191, 0.3941, -5.278e-08, -0.9191, 0.1971, 0.3413, -0.9191, 0.1971, 0.3413, -0.9191, 0.1971, 0.3413, -0.9191, 0.1971, 0.3413, -0.9191, -0.1971, 0.3413, -0.9191, -0.1971, 0.3413, -0.9191, -0.1971, 0.3413, -0.9191, -0.1971, 0.3413, -0.9191, -0.3941, 1.056e-07, -0.9191, -0.3941, 1.056e-07, -0.9191, -0.3941, 1.056e-07, -0.9191, -0.3941, 1.056e-07, -0.9191, -0.1971, -0.3413, -0.9191, -0.1971, -0.3413, -0.9191, -0.1971, -0.3413, -0.9191, -0.1971, -0.3413, -0.9191, 2.259e-07, 0.0, 1.0, -6.778e-07, 0.0, 1.0, -4.704e-13, -6.471e-21, 1.0, 9.038e-07, 0.0, 1.0, 2.259e-07, 0.0, 1.0, -4.704e-13, -6.471e-21, 1.0, 3.389e-07, 9.166e-08, 1.0, 9.038e-07, 0.0, 1.0, -4.704e-13, -6.471e-21, 1.0, -7.532e-08, 1.222e-07, 1.0, 3.389e-07, 9.166e-08, 1.0, -4.704e-13, -6.471e-21, 1.0, -4.519e-07, 9.166e-08, 1.0, -7.532e-08, 1.222e-07, 1.0, -4.704e-13, -6.471e-21, 1.0, -6.778e-07, 0.0, 1.0, -4.519e-07, 9.166e-08, 1.0, -4.704e-13, -6.471e-21, 1.0, 0.5, -0.866, 0.0, 0.5, -0.866, 0.0, 0.5, -0.866, 0.0, 0.5, -0.866, 0.0, -0.5, -0.866, 0.0, -0.5, -0.866, 0.0, -0.5, -0.866, 0.0, -0.5, -0.866, 0.0, -1.0, 0.0, 0.0, -1.0, 0.0, 0.0, -1.0, 0.0, 0.0, 1.0, 0.0, -1.951e-07, 1.0, 0.0, -1.951e-07, 1.0, 0.0, -1.951e-07, -1.0, 0.0, 0.0, -1.0, 0.0, 0.0, -1.0, 0.0, 0.0, -1.0, 0.0, 0.0, -0.5, -0.866, 0.0, -0.5, -0.866, 0.0, -0.5, -0.866, 0.0, -0.5, -0.866, 0.0, 0.5, -0.866, 0.0, 0.5, -0.866, 0.0, 0.5, -0.866, 0.0, 0.5, -0.866, 0.0, 1.0, 5.763e-07, 0.0, 1.0, 5.763e-07, 0.0, 1.0, 5.763e-07, 0.0, 1.0, 5.763e-07, 0.0, 0.5, 0.866, 0.0, 0.5, 0.866, 0.0, 0.5, 0.866, 0.0, 0.5, 0.866, 0.0, -0.5, 0.866, 0.0, -0.5, 0.866, 0.0, -0.5, 0.866, 0.0, -0.5, 0.866, 0.0, -4.127e-06, 2.08e-06, 1.0, -4.127e-06, -2.08e-06, 1.0, 1.655e-06, 0.0, 1.0, -4.127e-06, -2.08e-06, 1.0, -1.156e-06, -2.08e-06, 1.0, 1.655e-06, 0.0, 1.0, -1.156e-06, -2.08e-06, 1.0, 2.312e-06, 0.0, 1.0, 1.655e-06, 0.0, 1.0, 2.312e-06, 0.0, 1.0, 3.469e-06, 0.0, 1.0, 1.655e-06, 0.0, 1.0, 3.469e-06, 0.0, 1.0, -1.809e-12, 2.08e-06, 1.0, 1.655e-06, 0.0, 1.0, -1.809e-12, 2.08e-06, 1.0, -4.127e-06, 2.08e-06, 1.0, 1.655e-06, 0.0, 1.0, 0.4969, -0.8606, 0.1118, 0.4969, -0.8606, 0.1118, 0.4969, -0.8606, 0.1118, 0.4969, -0.8606, 0.1118, 0.9937, -2.864e-07, 0.1118, 0.9937, -2.864e-07, 0.1118, 0.9937, -2.864e-07, 0.1118, 0.9937, -2.864e-07, 0.1118, 0.4969, 0.8606, 0.1118, 0.4969, 0.8606, 0.1118, 0.4969, 0.8606, 0.1118, 0.4969, 0.8606, 0.1118, -0.4969, 0.8606, 0.1118, -0.4969, 0.8606, 0.1118, -0.4969, 0.8606, 0.1118, -0.4969, 0.8606, 0.1118, -0.9937, 2.864e-07, 0.1118, -0.9937, 2.864e-07, 0.1118, -0.9937, 2.864e-07, 0.1118, -0.9937, 2.864e-07, 0.1118, -0.4969, -0.8606, 0.1118, -0.4969, -0.8606, 0.1118, -0.4969, -0.8606, 0.1118, -0.4969, -0.8606, 0.1118, -0.2226, 0.3856, 0.8954, -0.2226, 0.3856, 0.8954, -0.2226, 0.3856, 0.8954, -0.2226, 0.3856, 0.8954, 0.2226, 0.3856, 0.8954, 0.2226, 0.3856, 0.8954, 0.2226, 0.3856, 0.8954, 0.2226, 0.3856, 0.8954, 0.4452, 7.329e-08, 0.8954, 0.4452, 7.329e-08, 0.8954, 0.4452, 7.329e-08, 0.8954, 0.4452, 7.329e-08, 0.8954, 0.2226, -0.3856, 0.8954, 0.2226, -0.3856, 0.8954, 0.2226, -0.3856, 0.8954, 0.2226, -0.3856, 0.8954, -0.2226, -0.3856, 0.8954, -0.2226, -0.3856, 0.8954, -0.2226, -0.3856, 0.8954, -0.2226, -0.3856, 0.8954, -0.4452, 0.0, 0.8954, -0.4452, 0.0, 0.8954, -0.4452, 0.0, 0.8954, -0.4452, 0.0, 0.8954, 0.5, -0.866, 0.0, 0.5, -0.866, 0.0, 0.5, -0.866, 0.0, 0.5, -0.866, 0.0, 1.0, 0.0, 0.0, 1.0, 0.0, 0.0, 1.0, 0.0, 0.0, 1.0, 0.0, 0.0, 0.5, 0.866, 0.0, 0.5, 0.866, 0.0, 0.5, 0.866, 0.0, 0.5, 0.866, 0.0, -0.5, 0.866, 0.0, -0.5, 0.866, 0.0, -0.5, 0.866, 0.0, -0.5, 0.866, 0.0, -1.0, 4.735e-07, 0.0, -1.0, 4.735e-07, 0.0, -1.0, 4.735e-07, 0.0, -1.0, 4.735e-07, 0.0, -0.5, -0.866, 0.0, -0.5, -0.866, 0.0, -0.5, -0.866, 0.0, -0.5, -0.866, 0.0, -0.5, 0.866, 0.008628, -0.5, 0.866, 0.008628, -0.5, 0.866, 0.008628, -0.5, 0.866, 0.008628, 0.5, 0.866, 0.008628, 0.5, 0.866, 0.008628, 0.5, 0.866, 0.008628, 0.5, 0.866, 0.008628, 1.0, 0.0, 0.008628, 1.0, 0.0, 0.008628, 1.0, 0.0, 0.008628, 1.0, 0.0, 0.008628, 0.5, -0.866, 0.008628, 0.5, -0.866, 0.008628, 0.5, -0.866, 0.008628, 0.5, -0.866, 0.008628, -0.5, -0.866, 0.008628, -0.5, -0.866, 0.008628, -0.5, -0.866, 0.008628, -0.5, -0.866, 0.008628, -1.0, 0.0, 0.008628, -1.0, 0.0, 0.008628, -1.0, 0.0, 0.008628, -1.0, 0.0, 0.008628, 0.3899, -0.6754, -0.6259, 0.3899, -0.6754, -0.6259, 0.3899, -0.6754, -0.6259, 0.3899, -0.6754, -0.6259, 0.7799, 0.0, -0.6259, 0.7799, 0.0, -0.6259, 0.7799, 0.0, -0.6259, 0.7799, 0.0, -0.6259, 0.39, 0.6754, -0.6259, 0.39, 0.6754, -0.6259, 0.39, 0.6754, -0.6259, 0.39, 0.6754, -0.6259, -0.39, 0.6754, -0.6259, -0.39, 0.6754, -0.6259, -0.39, 0.6754, -0.6259, -0.39, 0.6754, -0.6259, -0.7799, 0.0, -0.6259, -0.7799, 0.0, -0.6259, -0.7799, 0.0, -0.6259, -0.7799, 0.0, -0.6259, -0.3899, -0.6754, -0.6259, -0.3899, -0.6754, -0.6259, -0.3899, -0.6754, -0.6259, -0.3899, -0.6754, -0.6259, -0.4257, 0.0, -0.9049, -0.4257, 0.0, -0.9049, -0.4257, 0.0, -0.9049, -0.4257, 0.0, -0.9049, -0.2129, -0.3687, -0.9048, -0.2129, -0.3687, -0.9048, -0.2129, -0.3687, -0.9048, -0.2129, -0.3687, -0.9048, 0.2129, -0.3687, -0.9048, 0.2129, -0.3687, -0.9048, 0.2129, -0.3687, -0.9048, 0.2129, -0.3687, -0.9048, 0.4257, 0.0, -0.9049, 0.4257, 0.0, -0.9049, 0.4257, 0.0, -0.9049, 0.4257, 0.0, -0.9049, 0.2128, 0.3687, -0.9049, 0.2128, 0.3687, -0.9049, 0.2128, 0.3687, -0.9049, 0.2128, 0.3687, -0.9049, -0.2129, 0.3687, -0.9049, -0.2129, 0.3687, -0.9049, -0.2129, 0.3687, -0.9049, -0.2129, 0.3687, -0.9049, -1.0, 0.0, 0.0, -1.0, 0.0, 0.0, -1.0, 0.0, 0.0, -1.0, 0.0, 0.0, -0.5, -0.866, 0.0, -0.5, -0.866, 0.0, -0.5, -0.866, 0.0, -0.5, -0.866, 0.0, 0.5, -0.866, 0.0, 0.5, -0.866, 0.0, 0.5, -0.866, 0.0, 0.5, -0.866, 0.0, 1.0, 0.0, 0.0, 1.0, 0.0, 0.0, 1.0, 0.0, 0.0, 1.0, 0.0, 0.0, 0.5, 0.866, 0.0, 0.5, 0.866, 0.0, 0.5, 0.866, 0.0, 0.5, 0.866, 0.0, -0.5, 0.866, 0.0, -0.5, 0.866, 0.0, -0.5, 0.866, 0.0, -0.5, 0.866, 0.0, -8.672e-06, 3.12e-06, 1.0, -8.672e-06, -3.12e-06, 1.0, -4.127e-06, -2.08e-06, 1.0, -4.127e-06, 2.08e-06, 1.0, -8.672e-06, -3.12e-06, 1.0, -1.734e-06, -3.12e-06, 1.0, -1.156e-06, -2.08e-06, 1.0, -4.127e-06, -2.08e-06, 1.0, -1.734e-06, -3.12e-06, 1.0, 3.469e-06, 0.0, 1.0, 2.312e-06, 0.0, 1.0, -1.156e-06, -2.08e-06, 1.0, 3.469e-06, 0.0, 1.0, 5.203e-06, 0.0, 1.0, 3.469e-06, 0.0, 1.0, 2.312e-06, 0.0, 1.0, 5.203e-06, 0.0, 1.0, -2.606e-12, 3.12e-06, 1.0, -1.809e-12, 2.08e-06, 1.0, 3.469e-06, 0.0, 1.0, -2.606e-12, 3.12e-06, 1.0, -8.672e-06, 3.12e-06, 1.0, -4.127e-06, 2.08e-06, 1.0, -1.809e-12, 2.08e-06, 1.0, -1.0, -1.474e-06, 5.038e-08, -1.0, -1.474e-06, 5.038e-08, -1.0, -5.042e-07, 5.038e-08, -1.0, -5.042e-07, 5.038e-08, 0.0, 0.0, 1.0, 0.0, 0.0, 1.0, 0.0, 0.0, 1.0, 4.871e-08, 0.0, 1.0, 1.0, 0.0, -2.015e-07, 1.0, 0.0, -2.015e-07, 1.0, 0.0, -2.015e-07, 1.0, 0.0, -2.015e-07, 0.0, -6.293e-09, -1.0, 2.725e-09, -6.463e-09, -1.0, 0.0, 7.329e-09, -1.0, 9.932e-09, 8.261e-09, -1.0, -1.0, -5.042e-07, 5.038e-08, -1.0, -5.042e-07, 5.038e-08, -1.0, 4.66e-07, 5.038e-08, -1.0, 4.66e-07, 5.038e-08, 0.0, 0.0, 1.0, 0.0, 0.0, 1.0, 0.0, 0.0, 1.0, 4.871e-08, 0.0, 1.0, 0.0, 0.0, 1.0, 0.0, 0.0, 1.0, 1.435e-07, 0.0, 1.0, 4.871e-08, 0.0, 1.0, 1.435e-07, 0.0, 1.0, 5.64e-07, 0.0, 1.0, 1.0, 0.0, -2.015e-07, 1.0, 0.0, -2.015e-07, 1.0, 0.0, -2.015e-07, 1.0, 0.0, -2.015e-07, 0.0, -1.134e-08, -1.0, 0.0, -6.293e-09, -1.0, 0.0, 0.0, -1.0, 1.167e-08, -1.031e-08, -1.0, 2.725e-09, -6.463e-09, -1.0, 0.0, -6.293e-09, -1.0, 0.0, -1.134e-08, -1.0, 2.725e-09, -6.463e-09, -1.0, 1.167e-08, -1.031e-08, -1.0, 3.622e-08, 0.0, -1.0])] * 3)])
me_x = bpy.data.meshes.new('메쉬')
me_x.from_pydata([(-22.89, -3.576e-07, -39.64), (-39.64, -3.576e-07, -22.89), (-45.77, -3.576e-07, -7.51e-06), (-39.64, -3.576e-07, 22.89), (-22.89, -3.576e-07, 39.64), (7.153e-07, -3.576e-07, 45.77), (22.89, -3.576e-07, 39.64), (39.64, -3.576e-07, 22.89), (45.77, -3.576e-07, -7.51e-06), (39.64, -3.576e-07, -22.89), (22.89, -3.576e-07, -39.64), (1.192e-06, -3.576e-07, -45.77), (-19.42, 16.92, -33.64), (-33.64, 16.92, -19.42), (-38.84, 16.92, -7.451e-06), (-33.64, 16.92, 19.42), (-19.42, 16.92, 33.64), (8.941e-07, 16.92, 38.84), (19.42, 16.92, 33.64), (33.64, 16.92, 19.42), (38.84, 16.92, -7.451e-06), (33.64, 16.92, -19.42), (19.42, 16.92, -33.64), (1.013e-06, 16.92, -38.84), (9.537e-07, -3.576e-07, -7.465e-06), (-16.42, 16.92, -28.43), (-28.43, 16.92, -16.42), (-32.83, 16.92, -7.51e-06), (-28.43, 16.92, 16.42), (-16.42, 16.92, 28.43), (8.941e-07, 16.92, 32.83), (16.42, 16.92, 28.43), (28.43, 16.92, 16.42), (32.83, 16.92, -7.451e-06), (28.43, 16.92, -16.42), (16.42, 16.92, -28.43), (1.013e-06, 16.92, -32.83), (-15.25, 8.838, -26.42), (-26.42, 8.838, -15.25), (-30.5, 8.838, -7.451e-06), (-26.42, 8.838, 15.25), (-15.25, 8.838, 26.42), (1.013e-06, 8.838, 30.5), (15.25, 8.838, 26.42), (26.42, 8.838, 15.25), (30.5, 8.838, -7.451e-06), (26.42, 8.838, -15.25), (15.25, 8.838, -26.42), (8.941e-07, 8.838, -30.5), (-10.74, 22.92, -18.6), (-18.6, 22.92, -10.74), (9.537e-07, 22.92, -7.465e-06), (-21.47, 22.92, -7.48e-06), (-18.6, 22.92, 10.74), (-10.74, 22.92, 18.6), (8.047e-07, 22.92, 21.47), (10.74, 22.92, 18.6), (18.6, 22.92, 10.74), (21.47, 22.92, -7.48e-06), (18.6, 22.92, -10.74), (10.74, 22.92, -18.6), (1.103e-06, 22.92, -21.47)], [], [(0, 1, 13, 12), (1, 2, 14, 13), (2, 3, 15, 14), (3, 4, 16, 15), (4, 5, 17, 16), (5, 6, 18, 17), (6, 7, 19, 18), (7, 8, 20, 19), (8, 9, 21, 20), (9, 10, 22, 21), (10, 11, 23, 22), (11, 0, 12, 23), (1, 0, 24), (2, 1, 24), (3, 2, 24), (4, 3, 24), (5, 4, 24), (6, 5, 24), (7, 6, 24), (8, 7, 24), (9, 8, 24), (10, 9, 24), (11, 10, 24), (0, 11, 24), (49, 50, 51), (50, 52, 51), (52, 53, 51), (53, 54, 51), (54, 55, 51), (55, 56, 51), (56, 57, 51), (57, 58, 51), (58, 59, 51), (59, 60, 51), (60, 61, 51), (61, 49, 51), (12, 13, 26, 25), (13, 14, 27, 26), (14, 15, 28, 27), (15, 16, 29, 28), (16, 17, 30, 29), (17, 18, 31, 30), (18, 19, 32, 31), (19, 20, 33, 32), (20, 21, 34, 33), (21, 22, 35, 34), (22, 23, 36, 35), (23, 12, 25, 36), (25, 26, 38, 37), (26, 27, 39, 38), (27, 28, 40, 39), (28, 29, 41, 40), (29, 30, 42, 41), (30, 31, 43, 42), (31, 32, 44, 43), (32, 33, 45, 44), (33, 34, 46, 45), (34, 35, 47, 46), (35, 36, 48, 47), (36, 25, 37, 48), (37, 38, 50, 49), (38, 39, 52, 50), (39, 40, 53, 52), (40, 41, 54, 53), (41, 42, 55, 54), (42, 43, 56, 55), (43, 44, 57, 56), (44, 45, 58, 57), (45, 46, 59, 58), (46, 47, 60, 59), (47, 48, 61, 60), (48, 37, 49, 61)])
me_x.polygons.foreach_set('use_smooth', [True] * 72)
_k = set([(0, 1), (0, 11), (0, 12), (1, 2), (1, 13), (2, 3), (2, 14), (3, 4), (3, 15), (4, 5), (4, 16), (5, 6), (5, 17), (6, 7), (6, 18), (7, 8), (7, 19), (8, 9), (8, 20), (9, 10), (9, 21), (10, 11), (10, 22), (11, 23), (12, 13), (12, 23), (13, 14), (14, 15), (15, 16), (16, 17), (17, 18), (18, 19), (19, 20), (20, 21), (21, 22), (22, 23), (25, 26), (25, 36), (25, 37), (26, 27), (26, 38), (27, 28), (27, 39), (28, 29), (28, 40), (29, 30), (29, 41), (30, 31), (30, 42), (31, 32), (31, 43), (32, 33), (32, 44), (33, 34), (33, 45), (34, 35), (34, 46), (35, 36), (35, 47), (36, 48), (37, 38), (37, 48), (37, 49), (38, 39), (38, 50), (39, 40), (39, 52), (40, 41), (40, 53), (41, 42), (41, 54), (42, 43), (42, 55), (43, 44), (43, 56), (44, 45), (44, 57), (45, 46), (45, 58), (46, 47), (46, 59), (47, 48), (47, 60), (48, 61), (49, 50), (49, 61), (50, 52), (52, 53), (53, 54), (54, 55), (55, 56), (56, 57), (57, 58), (58, 59), (59, 60), (60, 61)])
me_x.attributes.new('sharp_edge', 'BOOLEAN', 'EDGE').data.foreach_set('value', [ (min(e.vertices), max(e.vertices)) in _k for e in me_x.edges])
_uv = me_x.uv_layers.new(name='map1')
_uv.uv.foreach_set('vector', [0.4275, 0.1778, 0.4275, 0.1778, 0.4275, 0.1778, 0.4275, 0.1778, 0.4275, 0.1778, 0.4275, 0.1778, 0.4275, 0.1778, 0.4275, 0.1778, 0.4275, 0.1778, 0.4275, 0.1778, 0.4275, 0.1778, 0.4275, 0.1778, 0.4275, 0.1778, 0.4275, 0.1778, 0.4275, 0.1778, 0.4275, 0.1778, 0.4275, 0.1778, 0.4275, 0.1778, 0.4275, 0.1778, 0.4275, 0.1778, 0.4275, 0.1778, 0.4275, 0.1778, 0.4275, 0.1778, 0.4275, 0.1778, 0.4275, 0.1778, 0.4275, 0.1778, 0.4275, 0.1778, 0.4275, 0.1778, 0.4275, 0.1778, 0.4275, 0.1778, 0.4275, 0.1778, 0.4275, 0.1778, 0.4275, 0.1778, 0.4275, 0.1778, 0.4275, 0.1778, 0.4275, 0.1778, 0.4275, 0.1778, 0.4275, 0.1778, 0.4275, 0.1778, 0.4275, 0.1778, 0.4275, 0.1778, 0.4275, 0.1778, 0.4275, 0.1778, 0.4275, 0.1778, 0.4275, 0.1778, 0.4275, 0.1778, 0.4275, 0.1778, 0.4275, 0.1778, 0.3019, 0.2652, 0.3019, 0.2652, 0.3019, 0.2652, 0.3019, 0.2652, 0.3019, 0.2652, 0.3019, 0.2652, 0.3019, 0.2652, 0.3019, 0.2652, 0.3019, 0.2652, 0.3019, 0.2652, 0.3019, 0.2652, 0.3019, 0.2652, 0.3019, 0.2652, 0.3019, 0.2652, 0.3019, 0.2652, 0.3019, 0.2652, 0.3019, 0.2652, 0.3019, 0.2652, 0.3019, 0.2652, 0.3019, 0.2652, 0.3019, 0.2652, 0.3019, 0.2652, 0.3019, 0.2652, 0.3019, 0.2652, 0.3019, 0.2652, 0.3019, 0.2652, 0.3019, 0.2652, 0.3019, 0.2652, 0.3019, 0.2652, 0.3019, 0.2652, 0.3019, 0.2652, 0.3019, 0.2652, 0.3019, 0.2652, 0.3019, 0.2652, 0.3019, 0.2652, 0.3019, 0.2652, 0.3019, 0.2652, 0.3019, 0.2652, 0.3019, 0.2652, 0.3019, 0.2652, 0.3019, 0.2652, 0.3019, 0.2652, 0.3019, 0.2652, 0.3019, 0.2652, 0.3019, 0.2652, 0.3019, 0.2652, 0.3019, 0.2652, 0.3019, 0.2652, 0.3019, 0.2652, 0.3019, 0.2652, 0.3019, 0.2652, 0.3019, 0.2652, 0.3019, 0.2652, 0.3019, 0.2652, 0.3019, 0.2652, 0.3019, 0.2652, 0.3019, 0.2652, 0.3019, 0.2652, 0.3019, 0.2652, 0.3019, 0.2652, 0.3019, 0.2652, 0.3019, 0.2652, 0.3019, 0.2652, 0.3019, 0.2652, 0.3019, 0.2652, 0.3019, 0.2652, 0.3019, 0.2652, 0.3019, 0.2652, 0.3019, 0.2652, 0.3019, 0.2652, 0.3019, 0.2652, 0.3019, 0.2652, 0.4275, 0.1778, 0.4275, 0.1778, 0.4275, 0.1778, 0.4275, 0.1778, 0.4275, 0.1778, 0.4275, 0.1778, 0.4275, 0.1778, 0.4275, 0.1778, 0.4275, 0.1778, 0.4275, 0.1778, 0.4275, 0.1778, 0.4275, 0.1778, 0.4275, 0.1778, 0.4275, 0.1778, 0.4275, 0.1778, 0.4275, 0.1778, 0.4275, 0.1778, 0.4275, 0.1778, 0.4275, 0.1778, 0.4275, 0.1778, 0.4275, 0.1778, 0.4275, 0.1778, 0.4275, 0.1778, 0.4275, 0.1778, 0.4275, 0.1778, 0.4275, 0.1778, 0.4275, 0.1778, 0.4275, 0.1778, 0.4275, 0.1778, 0.4275, 0.1778, 0.4275, 0.1778, 0.4275, 0.1778, 0.4275, 0.1778, 0.4275, 0.1778, 0.4275, 0.1778, 0.4275, 0.1778, 0.4275, 0.1778, 0.4275, 0.1778, 0.4275, 0.1778, 0.4275, 0.1778, 0.4275, 0.1778, 0.4275, 0.1778, 0.4275, 0.1778, 0.4275, 0.1778, 0.4275, 0.1778, 0.4275, 0.1778, 0.4275, 0.1778, 0.4275, 0.1778, 0.3019, 0.2652, 0.3019, 0.2652, 0.3019, 0.2652, 0.3019, 0.2652, 0.3019, 0.2652, 0.3019, 0.2652, 0.3019, 0.2652, 0.3019, 0.2652, 0.3019, 0.2652, 0.3019, 0.2652, 0.3019, 0.2652, 0.3019, 0.2652, 0.3019, 0.2652, 0.3019, 0.2652, 0.3019, 0.2652, 0.3019, 0.2652, 0.3019, 0.2652, 0.3019, 0.2652, 0.3019, 0.2652, 0.3019, 0.2652, 0.3019, 0.2652, 0.3019, 0.2652, 0.3019, 0.2652, 0.3019, 0.2652, 0.3019, 0.2652, 0.3019, 0.2652, 0.3019, 0.2652, 0.3019, 0.2652, 0.3019, 0.2652, 0.3019, 0.2652, 0.3019, 0.2652, 0.3019, 0.2652, 0.3019, 0.2652, 0.3019, 0.2652, 0.3019, 0.2652, 0.3019, 0.2652, 0.3019, 0.2652, 0.3019, 0.2652, 0.3019, 0.2652, 0.3019, 0.2652, 0.3019, 0.2652, 0.3019, 0.2652, 0.3019, 0.2652, 0.3019, 0.2652, 0.3019, 0.2652, 0.3019, 0.2652, 0.3019, 0.2652, 0.3019, 0.2652, 0.3019, 0.2652, 0.3019, 0.2652, 0.3019, 0.2652, 0.3019, 0.2652, 0.3019, 0.2652, 0.3019, 0.2652, 0.3019, 0.2652, 0.3019, 0.2652, 0.3019, 0.2652, 0.3019, 0.2652, 0.3019, 0.2652, 0.3019, 0.2652, 0.3019, 0.2652, 0.3019, 0.2652, 0.3019, 0.2652, 0.3019, 0.2652, 0.3019, 0.2652, 0.3019, 0.2652, 0.3019, 0.2652, 0.3019, 0.2652, 0.3019, 0.2652, 0.3019, 0.2652, 0.3019, 0.2652, 0.3019, 0.2652, 0.3019, 0.2652, 0.3019, 0.2652, 0.3019, 0.2652, 0.3019, 0.2652, 0.3019, 0.2652, 0.3019, 0.2652, 0.3019, 0.2652, 0.3019, 0.2652, 0.3019, 0.2652, 0.3019, 0.2652, 0.3019, 0.2652, 0.3019, 0.2652, 0.3019, 0.2652, 0.3019, 0.2652, 0.3019, 0.2652, 0.3019, 0.2652, 0.3019, 0.2652, 0.3019, 0.2652, 0.3019, 0.2652, 0.3019, 0.2652, 0.3019, 0.2652, 0.3019, 0.2652, 0.3019, 0.2652, 0.3019, 0.2652])
me_x.materials.append(mat_part_a)
me_x.update()
me_x.normals_split_custom_set([tuple(v) for v in zip(*[iter([-0.6575, 0.3679, -0.6575, -0.6575, 0.3679, -0.6575, -0.6575, 0.3679, -0.6575, -0.6575, 0.3679, -0.6575, -0.8982, 0.3679, -0.2407, -0.8982, 0.3679, -0.2407, -0.8982, 0.3679, -0.2407, -0.8982, 0.3679, -0.2407, -0.8982, 0.3679, 0.2407, -0.8982, 0.3679, 0.2407, -0.8982, 0.3679, 0.2407, -0.8982, 0.3679, 0.2407, -0.6575, 0.3679, 0.6575, -0.6575, 0.3679, 0.6575, -0.6575, 0.3679, 0.6575, -0.6575, 0.3679, 0.6575, -0.2407, 0.3679, 0.8982, -0.2407, 0.3679, 0.8982, -0.2407, 0.3679, 0.8982, -0.2407, 0.3679, 0.8982, 0.2407, 0.3679, 0.8982, 0.2407, 0.3679, 0.8982, 0.2407, 0.3679, 0.8982, 0.2407, 0.3679, 0.8982, 0.6575, 0.3679, 0.6575, 0.6575, 0.3679, 0.6575, 0.6575, 0.3679, 0.6575, 0.6575, 0.3679, 0.6575, 0.8982, 0.3679, 0.2407, 0.8982, 0.3679, 0.2407, 0.8982, 0.3679, 0.2407, 0.8982, 0.3679, 0.2407, 0.8982, 0.3679, -0.2407, 0.8982, 0.3679, -0.2407, 0.8982, 0.3679, -0.2407, 0.8982, 0.3679, -0.2407, 0.6575, 0.3679, -0.6575, 0.6575, 0.3679, -0.6575, 0.6575, 0.3679, -0.6575, 0.6575, 0.3679, -0.6575, 0.2407, 0.3679, -0.8982, 0.2407, 0.3679, -0.8982, 0.2407, 0.3679, -0.8982, 0.2407, 0.3679, -0.8982, -0.2407, 0.3679, -0.8982, -0.2407, 0.3679, -0.8982, -0.2407, 0.3679, -0.8982, -0.2407, 0.3679, -0.8982, 0.0, -1.0, -4.853e-22, 0.0, -1.0, 7.868e-16, 0.0, -1.0, 2.894e-16, 0.0, -1.0, 8.682e-16, 0.0, -1.0, -4.853e-22, 0.0, -1.0, 2.894e-16, 0.0, -1.0, 8.682e-16, 0.0, -1.0, 8.682e-16, 0.0, -1.0, 2.894e-16, 0.0, -1.0, 1.132e-21, 0.0, -1.0, 8.682e-16, 0.0, -1.0, 2.894e-16, 0.0, -1.0, 9.496e-16, 0.0, -1.0, 1.132e-21, 0.0, -1.0, 2.894e-16, 0.0, -1.0, 8.14e-17, 0.0, -1.0, 9.496e-16, 0.0, -1.0, 2.894e-16, 0.0, -1.0, 8.682e-16, 0.0, -1.0, 8.14e-17, 0.0, -1.0, 2.894e-16, 0.0, -1.0, 8.682e-16, 0.0, -1.0, 8.682e-16, 0.0, -1.0, 2.894e-16, 0.0, -1.0, 0.0, 0.0, -1.0, 8.682e-16, 0.0, -1.0, 2.894e-16, 0.0, -1.0, -8.682e-16, 0.0, -1.0, 0.0, 0.0, -1.0, 2.894e-16, 0.0, -1.0, -9.496e-16, 0.0, -1.0, -8.682e-16, 0.0, -1.0, 2.894e-16, 0.0, -1.0, 7.868e-16, 0.0, -1.0, -9.496e-16, 0.0, -1.0, 2.894e-16, 0.0, 1.0, -1.324e-07, 0.0, 1.0, -5.645e-13, 0.0, 1.0, 8.481e-16, 0.0, 1.0, -5.645e-13, 0.0, 1.0, 0.0, 0.0, 1.0, 8.481e-16, 0.0, 1.0, 0.0, 0.0, 1.0, 5.863e-13, 0.0, 1.0, 8.481e-16, 0.0, 1.0, 5.863e-13, 0.0, 1.0, 1.176e-07, 0.0, 1.0, 8.481e-16, 0.0, 1.0, 1.176e-07, 0.0, 1.0, -1.481e-08, 0.0, 1.0, 8.481e-16, 0.0, 1.0, -1.481e-08, 0.0, 1.0, 1.324e-07, 0.0, 1.0, 8.481e-16, 0.0, 1.0, 1.324e-07, 0.0, 1.0, 1.324e-07, 0.0, 1.0, 8.481e-16, 0.0, 1.0, 1.324e-07, 0.0, 1.0, 0.0, 0.0, 1.0, 8.481e-16, 0.0, 1.0, 0.0, 0.0, 1.0, -1.324e-07, 0.0, 1.0, 8.481e-16, 0.0, 1.0, -1.324e-07, 0.0, 1.0, -1.176e-07, 0.0, 1.0, 8.481e-16, 0.0, 1.0, -1.176e-07, 0.0, 1.0, 1.481e-08, 0.0, 1.0, 8.481e-16, 0.0, 1.0, 1.481e-08, 0.0, 1.0, -1.324e-07, 0.0, 1.0, 8.481e-16, 0.0, 1.0, 7.09e-08, 0.0, 1.0, 1.063e-07, 0.0, 1.0, 1.063e-07, 0.0, 1.0, 7.09e-08, 0.0, 1.0, 1.063e-07, 0.0, 1.0, 0.0, 0.0, 1.0, 0.0, 0.0, 1.0, 1.063e-07, 0.0, 1.0, 0.0, 0.0, 1.0, -3.545e-08, 0.0, 1.0, -3.545e-08, 0.0, 1.0, 0.0, 0.0, 1.0, -3.545e-08, 0.0, 1.0, 0.0, 0.0, 1.0, 0.0, 0.0, 1.0, -3.545e-08, 0.0, 1.0, 0.0, 0.0, 1.0, 0.0, 0.0, 1.0, 0.0, 0.0, 1.0, 0.0, 0.0, 1.0, 0.0, 0.0, 1.0, -7.09e-08, 0.0, 1.0, -7.09e-08, 0.0, 1.0, 0.0, 0.0, 1.0, -7.09e-08, 0.0, 1.0, -7.09e-08, 0.0, 1.0, -7.09e-08, 0.0, 1.0, -7.09e-08, 0.0, 1.0, -7.09e-08, 0.0, 1.0, 0.0, 0.0, 1.0, 0.0, 0.0, 1.0, -7.09e-08, 0.0, 1.0, 0.0, 0.0, 1.0, 0.0, 0.0, 1.0, 0.0, 0.0, 1.0, 0.0, 0.0, 1.0, 0.0, 0.0, 1.0, 0.0, 0.0, 1.0, 0.0, 0.0, 1.0, 0.0, 0.0, 1.0, 0.0, 0.0, 1.0, 0.0, 0.0, 1.0, 0.0, 0.0, 1.0, 0.0, 0.0, 1.0, 0.0, 0.0, 1.0, 7.09e-08, 0.0, 1.0, 7.09e-08, 0.0, 1.0, 0.0, 0.6812, 0.268, 0.6812, 0.6812, 0.268, 0.6812, 0.6812, 0.268, 0.6812, 0.6812, 0.268, 0.6812, 0.9306, 0.268, 0.2493, 0.9306, 0.268, 0.2493, 0.9306, 0.268, 0.2493, 0.9306, 0.268, 0.2493, 0.9306, 0.268, -0.2493, 0.9306, 0.268, -0.2493, 0.9306, 0.268, -0.2493, 0.9306, 0.268, -0.2493, 0.6812, 0.268, -0.6812, 0.6812, 0.268, -0.6812, 0.6812, 0.268, -0.6812, 0.6812, 0.268, -0.6812, 0.2493, 0.268, -0.9306, 0.2493, 0.268, -0.9306, 0.2493, 0.268, -0.9306, 0.2493, 0.268, -0.9306, -0.2493, 0.268, -0.9306, -0.2493, 0.268, -0.9306, -0.2493, 0.268, -0.9306, -0.2493, 0.268, -0.9306, -0.6812, 0.268, -0.6812, -0.6812, 0.268, -0.6812, -0.6812, 0.268, -0.6812, -0.6812, 0.268, -0.6812, -0.9306, 0.268, -0.2493, -0.9306, 0.268, -0.2493, -0.9306, 0.268, -0.2493, -0.9306, 0.268, -0.2493, -0.9306, 0.268, 0.2493, -0.9306, 0.268, 0.2493, -0.9306, 0.268, 0.2493, -0.9306, 0.268, 0.2493, -0.6812, 0.268, 0.6812, -0.6812, 0.268, 0.6812, -0.6812, 0.268, 0.6812, -0.6812, 0.268, 0.6812, -0.2493, 0.268, 0.9306, -0.2493, 0.268, 0.9306, -0.2493, 0.268, 0.9306, -0.2493, 0.268, 0.9306, 0.2493, 0.268, 0.9306, 0.2493, 0.268, 0.9306, 0.2493, 0.268, 0.9306, 0.2493, 0.268, 0.9306, -0.601, 0.5268, -0.601, -0.601, 0.5268, -0.601, -0.601, 0.5268, -0.601, -0.601, 0.5268, -0.601, -0.821, 0.5268, -0.22, -0.821, 0.5268, -0.22, -0.821, 0.5268, -0.22, -0.821, 0.5268, -0.22, -0.821, 0.5268, 0.22, -0.821, 0.5268, 0.22, -0.821, 0.5268, 0.22, -0.821, 0.5268, 0.22, -0.601, 0.5268, 0.601, -0.601, 0.5268, 0.601, -0.601, 0.5268, 0.601, -0.601, 0.5268, 0.601, -0.22, 0.5268, 0.821, -0.22, 0.5268, 0.821, -0.22, 0.5268, 0.821, -0.22, 0.5268, 0.821, 0.22, 0.5268, 0.821, 0.22, 0.5268, 0.821, 0.22, 0.5268, 0.821, 0.22, 0.5268, 0.821, 0.601, 0.5268, 0.601, 0.601, 0.5268, 0.601, 0.601, 0.5268, 0.601, 0.601, 0.5268, 0.601, 0.821, 0.5268, 0.22, 0.821, 0.5268, 0.22, 0.821, 0.5268, 0.22, 0.821, 0.5268, 0.22, 0.821, 0.5268, -0.22, 0.821, 0.5268, -0.22, 0.821, 0.5268, -0.22, 0.821, 0.5268, -0.22, 0.601, 0.5268, -0.601, 0.601, 0.5268, -0.601, 0.601, 0.5268, -0.601, 0.601, 0.5268, -0.601, 0.22, 0.5268, -0.821, 0.22, 0.5268, -0.821, 0.22, 0.5268, -0.821, 0.22, 0.5268, -0.821, -0.22, 0.5268, -0.821, -0.22, 0.5268, -0.821, -0.22, 0.5268, -0.821, -0.22, 0.5268, -0.821])] * 3)])

# ---- objects
ob_veh = bpy.data.objects.new('veh', me_001)
ob_06_veh = bpy.data.objects.new('06_veh', me_x)

# ---- transforms, parenting, visibility, modifiers, constraints
ob_veh.parent = ob_06_veh
ob_veh.location = (0.0, 0.0, 0.0)
ob_veh.color = (0.8, 0.8, 0.8, 1.0)
ob_06_veh.location = (0.0, 0.0, 0.0)
ob_06_veh.rotation_euler = (1.571, -1.733e-08, -0.3301)
ob_06_veh.scale = (0.01, 0.01, 0.01)
ob_06_veh.color = (0.8, 0.8, 0.8, 1.0)

# ---- collection membership
col_collection.objects.link(ob_veh)
col_collection.objects.link(ob_06_veh)

# ---- scene / render settings (as saved in the file)
scene.frame_start = 1; scene.frame_end = 250; scene.frame_set(1)
scene.render.engine = 'BLENDER_EEVEE_NEXT'
scene.cycles.sampling_pattern = 'TABULATED_SOBOL'
scene.cycles.use_light_tree = False
scene.view_settings.view_transform = 'Filmic'
bpy.context.view_layer.update()

# ---- added for rendering (the .blend has no active camera and no usable light): camera, sun
cam_auto = bpy.data.cameras.new('AutoCamera')
cam_auto.lens = 50.0
cam_auto.sensor_width = 36.0
cam_auto.clip_end = 1000.0
ob_auto_camera = bpy.data.objects.new('AutoCamera', cam_auto)
scene.collection.objects.link(ob_auto_camera)
ob_auto_camera.location = (2.88469, -4.07094, 2.82962)
ob_auto_camera.rotation_euler = (1.09748, -7.21219e-08, 0.694738)
scene.camera = ob_auto_camera
light_auto_sun = bpy.data.lights.new('AutoSun', 'SUN')
light_auto_sun.energy = 3.0
light_auto_sun.angle = 0.0523599
ob_auto_sun = bpy.data.objects.new('AutoSun', light_auto_sun)
scene.collection.objects.link(ob_auto_sun)
ob_auto_sun.rotation_euler = (0.872665, 0.174533, 0.523599)
bpy.context.view_layer.update()
